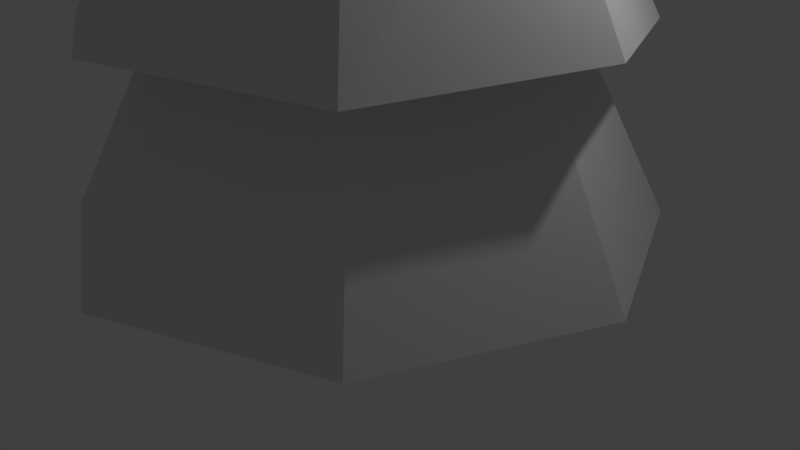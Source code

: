 # Source: tree2.blend  (saved by Blender 2.79.0; exported with 4.5.12 LTS)
import bpy
from mathutils import Matrix  # noqa: F401  (used for matrix-valued properties, if any)

bpy.ops.wm.read_factory_settings(use_empty=True)
scene = bpy.context.scene
scene.name = 'Scene'

# ---- collections
col_collection_1 = bpy.data.collections.new('Collection 1'); scene.collection.children.link(col_collection_1)

# ---- world
world_world = bpy.data.worlds.new('World'); scene.world = world_world
world_world.color = (0.05088, 0.05088, 0.05088)
world_world.use_sun_shadow = False
world_world.sun_shadow_jitter_overblur = 0.0
world_world.cycles.sampling_method = 'MANUAL'

# ---- cameras
cam_camera = bpy.data.cameras.new('Camera')
cam_camera.clip_end = 100.0
cam_camera.lens = 35.0
cam_camera.sensor_width = 32.0
cam_camera.sensor_height = 18.0
cam_camera.ortho_scale = 7.314
cam_camera.dof.focus_distance = 0.0
cam_camera.dof.aperture_fstop = 128.0

# ---- lights
light_lamp = bpy.data.lights.new('Lamp', 'POINT')
light_lamp.transmission_factor = 0.0
light_lamp.cutoff_distance = 30.0
light_lamp.energy = 100.0
light_lamp.shadow_buffer_clip_start = 1.001
light_lamp.shadow_soft_size = 0.1
light_lamp.shadow_maximum_resolution = 0.006
light_lamp.use_absolute_resolution = True

# ---- meshes
me_cylinder_001 = bpy.data.meshes.new('Cylinder.001')
me_cylinder_001.from_pydata([(0.0, 1.0, -1.0), (0.0, 1.0, 1.0), (0.7071, 0.7071, -1.0), (0.7071, 0.7071, 1.0), (1.0, -4.371e-08, -1.0), (1.0, -4.371e-08, 1.0), (0.7071, -0.7071, -1.0), (0.7071, -0.7071, 1.0), (-8.742e-08, -1.0, -1.0), (-8.742e-08, -1.0, 1.0), (-0.7071, -0.7071, -1.0), (-0.7071, -0.7071, 1.0), (-1.0, 1.192e-08, -1.0), (-1.0, 1.192e-08, 1.0), (-0.7071, 0.7071, -1.0), (-0.7071, 0.7071, 1.0)], [], [(0, 1, 3, 2), (2, 3, 5, 4), (4, 5, 7, 6), (6, 7, 9, 8), (8, 9, 11, 10), (10, 11, 13, 12), (3, 1, 15, 13, 11, 9, 7, 5), (12, 13, 15, 14), (14, 15, 1, 0), (0, 2, 4, 6, 8, 10, 12, 14)])
me_cylinder_001.use_remesh_preserve_volume = False
me_cylinder_001.use_remesh_preserve_attributes = False
me_cylinder_001.use_mirror_vertex_groups = False
me_cylinder_001.update()
me_cylinder = bpy.data.meshes.new('Cylinder')
me_cylinder.from_pydata([(0.0, 1.0, 1.0), (0.6827, 0.6827, 0.915), (1.0, -4.371e-08, 1.0), (0.6827, -0.6827, 0.915), (-8.742e-08, -1.0, 1.0), (-0.6827, -0.6827, 0.915), (-1.0, 1.192e-08, 1.0), (-0.6827, 0.6827, 0.915), (2.569, 2.569, 0.6568), (3.755e-08, 3.763, 0.7326), (3.763, -1.851e-07, 0.7326), (2.569, -2.569, 0.6568), (-2.915e-07, -3.763, 0.7326), (-2.569, -2.569, 0.6568), (-3.763, 2.429e-08, 0.7326), (-2.569, 2.569, 0.6568), (1.655, 1.655, 3.135), (-4.505e-08, 2.425, 3.3), (2.425, -1.112e-07, 3.3), (1.655, -1.655, 3.135), (-2.57e-07, -2.425, 3.3), (-1.655, -1.655, 3.135), (-2.425, 2.365e-08, 3.3), (-1.655, 1.655, 3.135), (2.341, 2.341, 3.058), (-1.497e-08, 3.429, 3.219), (3.429, -1.759e-07, 3.219), (2.341, -2.341, 3.058), (-3.148e-07, -3.429, 3.219), (-2.341, -2.341, 3.058), (-3.429, 1.493e-08, 3.219), (-2.341, 2.341, 3.058), (1.467, 1.467, 5.304), (-7.696e-08, 2.149, 5.546), (2.149, -8.796e-08, 5.546), (1.467, -1.467, 5.304), (-2.648e-07, -2.149, 5.546), (-1.467, -1.467, 5.304), (-2.149, 3.161e-08, 5.546), (-1.467, 1.467, 5.304), (1.992, 1.992, 5.175), (-1.124e-08, 2.918, 5.412), (2.918, -1.621e-07, 5.412), (1.992, -1.992, 5.175), (-2.664e-07, -2.918, 5.412), (-1.992, -1.992, 5.175), (-2.918, 2.463e-10, 5.412), (-1.992, 1.992, 5.175), (0.9941, 0.9941, 7.137), (-1.4e-07, 1.456, 7.444), (1.456, -2.117e-08, 7.444), (0.9941, -0.9941, 7.137), (-2.673e-07, -1.456, 7.444), (-0.9941, -0.9941, 7.137), (-1.456, 5.985e-08, 7.444), (-0.9941, 0.9941, 7.137), (1.467, 1.467, 6.982), (-1.218e-07, 2.149, 7.284), (2.149, -1.021e-07, 7.284), (1.467, -1.467, 6.982), (-3.097e-07, -2.149, 7.284), (-1.467, -1.467, 6.982), (-2.149, 1.745e-08, 7.284), (-1.467, 1.467, 6.982), (0.6676, 0.6676, 8.556), (-2.205e-07, 0.9779, 8.915), (0.9779, 3.876e-08, 8.915), (0.6676, -0.6676, 8.556), (-3.06e-07, -0.9779, 8.915), (-0.6676, -0.6676, 8.556), (-0.9779, 9.316e-08, 8.915), (-0.6676, 0.6676, 8.556), (0.8844, 0.8844, 8.453), (-1.953e-07, 1.295, 8.808), (1.295, -6.736e-09, 8.808), (0.8844, -0.8844, 8.453), (-3.086e-07, -1.295, 8.808), (-0.8844, -0.8844, 8.453), (-1.295, 6.534e-08, 8.808), (-0.8844, 0.8844, 8.453), (0.2526, 0.2526, 9.931), (-2.319e-07, 0.3572, 9.931), (0.3572, 1.546e-07, 9.931), (0.2526, -0.2526, 9.931), (-2.632e-07, -0.3572, 9.931), (-0.2526, -0.2526, 9.931), (-0.3572, 1.745e-07, 9.931), (-0.2526, 0.2526, 9.931), (0.375, 0.375, 9.843), (-2.292e-07, 0.5493, 9.824), (0.5493, 1.23e-07, 9.824), (0.375, -0.375, 9.843), (-2.772e-07, -0.5493, 9.824), (-0.375, -0.375, 9.843), (-0.5493, 1.536e-07, 9.824), (-0.375, 0.375, 9.843), (0.02194, 0.02194, 10.65), (-4.207e-07, 0.03102, 10.65), (0.03102, 2.214e-07, 10.65), (0.02194, -0.02194, 10.65), (-4.234e-07, -0.03102, 10.65), (-0.02194, -0.02194, 10.65), (-0.03102, 2.231e-07, 10.65), (-0.02194, 0.02194, 10.65)], [], [(0, 7, 15, 9), (15, 14, 22, 23), (1, 0, 9, 8), (3, 2, 10, 11), (6, 5, 13, 14), (4, 3, 11, 12), (7, 6, 14, 15), (2, 1, 8, 10), (5, 4, 12, 13), (22, 21, 29, 30), (13, 12, 20, 21), (11, 10, 18, 19), (8, 9, 17, 16), (9, 15, 23, 17), (14, 13, 21, 22), (12, 11, 19, 20), (10, 8, 16, 18), (24, 25, 33, 32), (20, 19, 27, 28), (18, 16, 24, 26), (23, 22, 30, 31), (21, 20, 28, 29), (19, 18, 26, 27), (16, 17, 25, 24), (17, 23, 31, 25), (39, 38, 46, 47), (25, 31, 39, 33), (30, 29, 37, 38), (28, 27, 35, 36), (26, 24, 32, 34), (31, 30, 38, 39), (29, 28, 36, 37), (27, 26, 34, 35), (42, 40, 48, 50), (37, 36, 44, 45), (35, 34, 42, 43), (32, 33, 41, 40), (33, 39, 47, 41), (38, 37, 45, 46), (36, 35, 43, 44), (34, 32, 40, 42), (49, 55, 63, 57), (47, 46, 54, 55), (45, 44, 52, 53), (43, 42, 50, 51), (40, 41, 49, 48), (41, 47, 55, 49), (46, 45, 53, 54), (44, 43, 51, 52), (59, 58, 66, 67), (54, 53, 61, 62), (52, 51, 59, 60), (50, 48, 56, 58), (55, 54, 62, 63), (53, 52, 60, 61), (51, 50, 58, 59), (48, 49, 57, 56), (71, 70, 78, 79), (56, 57, 65, 64), (57, 63, 71, 65), (62, 61, 69, 70), (60, 59, 67, 68), (58, 56, 64, 66), (63, 62, 70, 71), (61, 60, 68, 69), (76, 75, 83, 84), (69, 68, 76, 77), (67, 66, 74, 75), (64, 65, 73, 72), (65, 71, 79, 73), (70, 69, 77, 78), (68, 67, 75, 76), (66, 64, 72, 74), (81, 87, 95, 89), (74, 72, 80, 82), (79, 78, 86, 87), (77, 76, 84, 85), (75, 74, 82, 83), (72, 73, 81, 80), (73, 79, 87, 81), (78, 77, 85, 86), (93, 92, 100, 101), (86, 85, 93, 94), (84, 83, 91, 92), (82, 80, 88, 90), (87, 86, 94, 95), (85, 84, 92, 93), (83, 82, 90, 91), (80, 81, 89, 88), (96, 97, 103, 102, 101, 100, 99, 98), (91, 90, 98, 99), (88, 89, 97, 96), (89, 95, 103, 97), (94, 93, 101, 102), (92, 91, 99, 100), (90, 88, 96, 98), (95, 94, 102, 103)])
me_cylinder.use_remesh_preserve_volume = False
me_cylinder.use_remesh_preserve_attributes = False
me_cylinder.use_mirror_vertex_groups = False
me_cylinder.update()

# ---- objects
ob_cylinder_001 = bpy.data.objects.new('Cylinder.001', me_cylinder_001)
ob_cylinder = bpy.data.objects.new('Cylinder', me_cylinder)
ob_lamp = bpy.data.objects.new('Lamp', light_lamp)
ob_camera = bpy.data.objects.new('Camera', cam_camera)

# ---- transforms, parenting, visibility, modifiers, constraints
ob_cylinder_001.location = (0.0, 0.0, 0.8824)
ob_cylinder_001.scale = (1.108, 1.108, 1.108)
ob_cylinder_001.lineart.crease_threshold = 0.0
ob_cylinder.location = (0.0, 0.0, 0.0)
ob_cylinder.lineart.crease_threshold = 0.0
ob_lamp.location = (4.076, 1.005, 5.904)
ob_lamp.rotation_euler = (0.6503, 0.05522, 1.866)
ob_lamp.lock_rotations_4d = False
ob_lamp.empty_display_type = 'ARROWS'
ob_lamp.color = (0.0, 0.0, 0.0, 0.0)
ob_lamp.lineart.crease_threshold = 0.0
ob_camera.location = (7.481, -6.508, 5.344)
ob_camera.rotation_euler = (1.109, 0.0, 0.8149)
ob_camera.lock_rotations_4d = False
ob_camera.empty_display_type = 'ARROWS'
ob_camera.color = (0.0, 0.0, 0.0, 0.0)
ob_camera.display_type = 'WIRE'
ob_camera.lineart.crease_threshold = 0.0

# ---- collection membership
col_collection_1.objects.link(ob_cylinder_001)
col_collection_1.objects.link(ob_cylinder)
col_collection_1.objects.link(ob_lamp)
col_collection_1.objects.link(ob_camera)

# ---- scene / render settings (as saved in the file)
scene.camera = ob_camera
scene.frame_start = 1; scene.frame_end = 250; scene.frame_set(1)
scene.render.engine = 'BLENDER_EEVEE_NEXT'
scene.render.resolution_percentage = 50
scene.render.dither_intensity = 0.0
scene.cycles.use_denoising = False
scene.cycles.samples = 128
scene.cycles.sampling_pattern = 'TABULATED_SOBOL'
scene.cycles.use_adaptive_sampling = False
scene.cycles.use_light_tree = False
scene.cycles.blur_glossy = 0.0
scene.cycles.sample_clamp_indirect = 0.0
scene.view_settings.view_transform = 'Standard'
bpy.context.view_layer.update()
